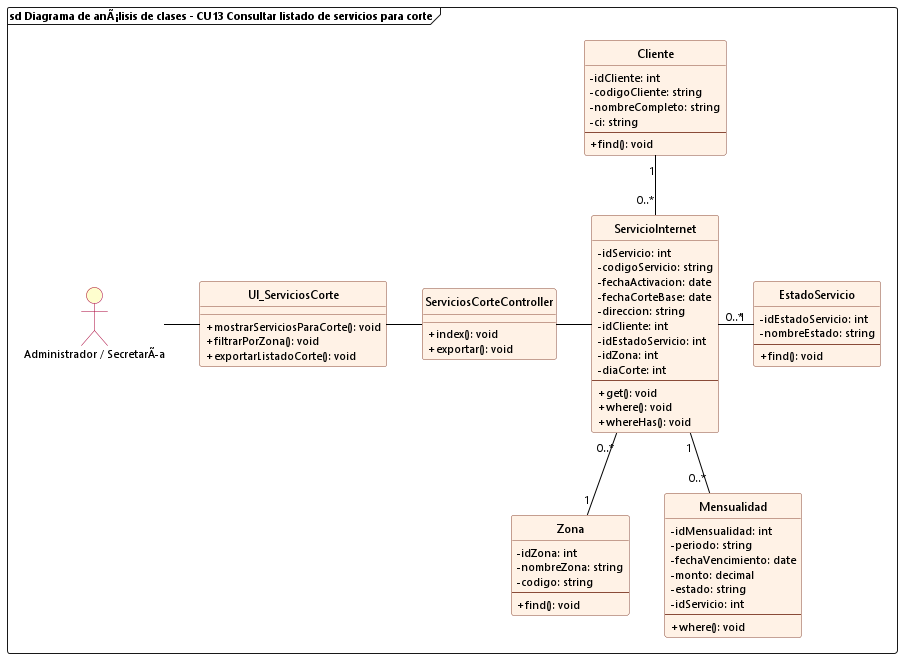

The diagram above was rendered by PlantUML. Its source (embedded in the PNG):
@startuml cu13_analisis_servicios_corte
allowmixing

skinparam backgroundColor white
skinparam defaultFontName "Segoe UI"
skinparam defaultFontSize 11
skinparam classFontSize 12
skinparam classAttributeIconSize 0
hide circle

skinparam class {
    BackgroundColor #FFF2E6
    BorderColor #8A4B38
    RoundCorner 6
    HeaderBackgroundColor #FFF2E6
    ArrowColor black
}

skinparam actor {
    BackgroundColor #FEFECE
    BorderColor #A80036
}

frame "sd Diagrama de anÃ¡lisis de clases - CU13 Consultar listado de servicios para corte" {
    actor "Administrador / SecretarÃa" as Admin
    
    class UI_ServiciosCorte {
        + mostrarServiciosParaCorte(): void
        + filtrarPorZona(): void
        + exportarListadoCorte(): void
    }

    class ServiciosCorteController {
        + index(): void
        + exportar(): void
    }

    class ServicioInternet {
        - idServicio: int
        - codigoServicio: string
        - fechaActivacion: date
        - fechaCorteBase: date
        - direccion: string
        - idCliente: int
        - idEstadoServicio: int
        - idZona: int
        - diaCorte: int
        --
        + get(): void
        + where(): void
        + whereHas(): void
    }

    class Cliente {
        - idCliente: int
        - codigoCliente: string
        - nombreCompleto: string
        - ci: string
        --
        + find(): void
    }

    class Zona {
        - idZona: int
        - nombreZona: string
        - codigo: string
        --
        + find(): void
    }

    class EstadoServicio {
        - idEstadoServicio: int
        - nombreEstado: string
        --
        + find(): void
    }

    class Mensualidad {
        - idMensualidad: int
        - periodo: string
        - fechaVencimiento: date
        - monto: decimal
        - estado: string
        - idServicio: int
        --
        + where(): void
    }

    Admin -right- UI_ServiciosCorte
    UI_ServiciosCorte -right- ServiciosCorteController
    ServiciosCorteController -right- ServicioInternet

    ServicioInternet "0..*" -up- "1" Cliente
    ServicioInternet "0..*" -down- "1" Zona
    ServicioInternet "0..*" -right- "1" EstadoServicio
    ServicioInternet "1" -- "0..*" Mensualidad
}
@enduml